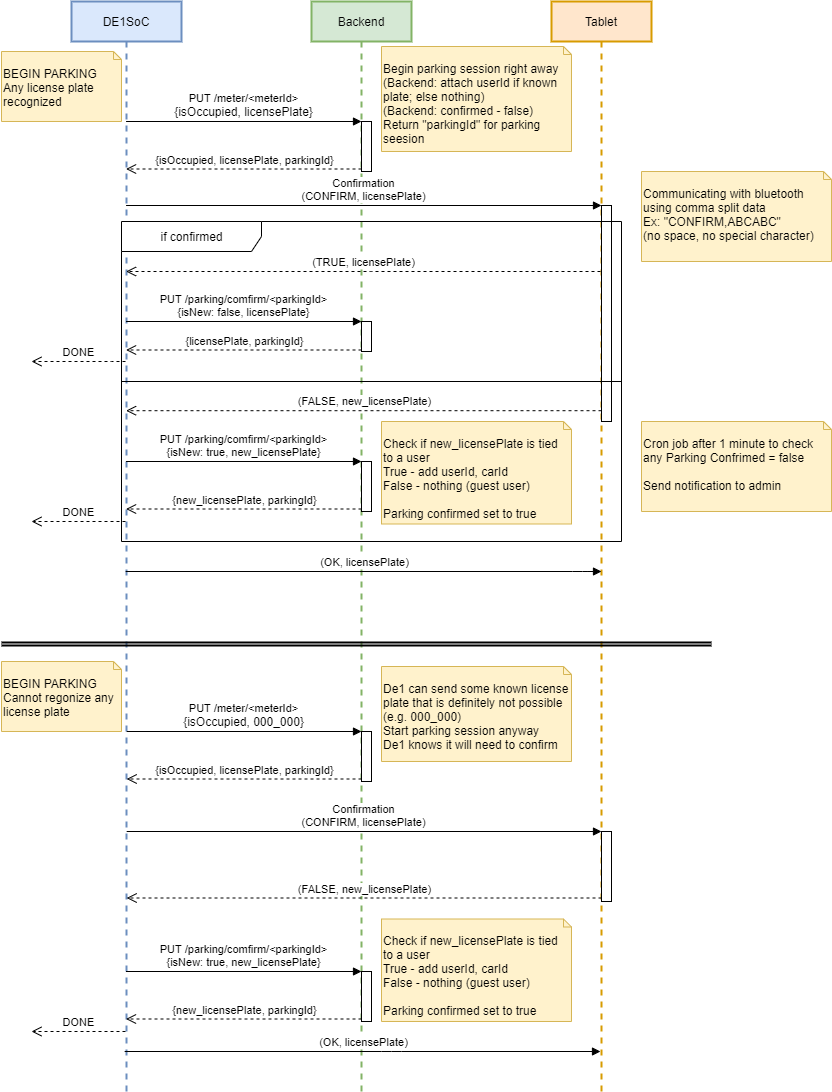

The diagram above was exported from draw.io. Its source (the exported page's mxGraphModel, read from the mxfile embedded in the PNG):
<mxGraphModel dx="2306" dy="1113" grid="1" gridSize="10" guides="1" tooltips="1" connect="1" arrows="1" fold="1" page="1" pageScale="1" pageWidth="827" pageHeight="1169" math="0" shadow="0">
  <root>
    <mxCell id="0" />
    <mxCell id="1" parent="0" />
    <mxCell id="4" value="Tablet" style="shape=umlLifeline;perimeter=lifelinePerimeter;whiteSpace=wrap;html=1;container=1;collapsible=0;recursiveResize=0;outlineConnect=0;fillColor=#ffe6cc;strokeColor=#d79b00;strokeWidth=2;" parent="1" vertex="1">
      <mxGeometry x="560" y="40" width="100" height="1090" as="geometry" />
    </mxCell>
    <mxCell id="18" value="" style="html=1;points=[];perimeter=orthogonalPerimeter;" parent="4" vertex="1">
      <mxGeometry x="50" y="204" width="10" height="216" as="geometry" />
    </mxCell>
    <mxCell id="2" value="DE1SoC" style="shape=umlLifeline;perimeter=lifelinePerimeter;whiteSpace=wrap;html=1;container=1;collapsible=0;recursiveResize=0;outlineConnect=0;fillColor=#dae8fc;strokeColor=#6c8ebf;strokeWidth=2;" parent="1" vertex="1">
      <mxGeometry x="80" y="40" width="110" height="1090" as="geometry" />
    </mxCell>
    <mxCell id="3" value="Backend" style="shape=umlLifeline;perimeter=lifelinePerimeter;whiteSpace=wrap;html=1;container=1;collapsible=0;recursiveResize=0;outlineConnect=0;fillColor=#d5e8d4;strokeColor=#82b366;strokeWidth=2;" parent="1" vertex="1">
      <mxGeometry x="320" y="40" width="100" height="1090" as="geometry" />
    </mxCell>
    <mxCell id="10" value="" style="html=1;points=[];perimeter=orthogonalPerimeter;" parent="3" vertex="1">
      <mxGeometry x="50" y="120" width="10" height="50" as="geometry" />
    </mxCell>
    <mxCell id="29" value="" style="html=1;points=[];perimeter=orthogonalPerimeter;" parent="3" vertex="1">
      <mxGeometry x="50" y="460" width="10" height="50" as="geometry" />
    </mxCell>
    <mxCell id="52" value="" style="html=1;points=[];perimeter=orthogonalPerimeter;" parent="3" vertex="1">
      <mxGeometry x="50" y="730" width="10" height="50" as="geometry" />
    </mxCell>
    <mxCell id="62" value="" style="html=1;points=[];perimeter=orthogonalPerimeter;" parent="3" vertex="1">
      <mxGeometry x="50" y="970" width="10" height="50" as="geometry" />
    </mxCell>
    <mxCell id="63" value="PUT /parking/comfirm/&amp;lt;parkingId&amp;gt;&lt;br&gt;{isNew: true, new_licensePlate}" style="html=1;verticalAlign=bottom;endArrow=block;entryX=0;entryY=0;" parent="3" target="62" edge="1">
      <mxGeometry relative="1" as="geometry">
        <mxPoint x="-185.5" y="970" as="sourcePoint" />
      </mxGeometry>
    </mxCell>
    <mxCell id="64" value="{new_licensePlate, parkingId}" style="html=1;verticalAlign=bottom;endArrow=open;dashed=1;endSize=8;exitX=0;exitY=0.95;" parent="3" source="62" edge="1">
      <mxGeometry relative="1" as="geometry">
        <mxPoint x="-185.5" y="1017.5" as="targetPoint" />
      </mxGeometry>
    </mxCell>
    <mxCell id="58" value="" style="html=1;points=[];perimeter=orthogonalPerimeter;" parent="3" vertex="1">
      <mxGeometry x="290" y="830" width="10" height="70" as="geometry" />
    </mxCell>
    <mxCell id="50" value="" style="line;strokeWidth=2;align=left;verticalAlign=middle;spacingTop=-1;spacingLeft=3;spacingRight=3;rotatable=0;labelPosition=right;points=[];portConstraint=eastwest;" parent="3" vertex="1">
      <mxGeometry x="-310" y="640" width="710" height="8" as="geometry" />
    </mxCell>
    <mxCell id="51" value="BEGIN PARKING&lt;br&gt;Cannot regonize any license plate" style="shape=note2;boundedLbl=1;whiteSpace=wrap;html=1;size=8;verticalAlign=top;align=left;fillColor=#fff2cc;strokeColor=#d6b656;" parent="3" vertex="1">
      <mxGeometry x="-310" y="660" width="120" height="70" as="geometry" />
    </mxCell>
    <mxCell id="55" value="&lt;blockquote style=&quot;margin: 0 0 0 40px ; border: none ; padding: 0px&quot;&gt;&lt;/blockquote&gt;&lt;span&gt;De1 can send some known license plate that is definitely not possible (e.g. 000_000)&lt;br&gt;Start parking session anyway&lt;br&gt;De1 knows it will need to confirm&lt;br&gt;&lt;/span&gt;" style="shape=note2;boundedLbl=1;whiteSpace=wrap;html=1;size=8;verticalAlign=top;align=left;fillColor=#fff2cc;strokeColor=#d6b656;" parent="3" vertex="1">
      <mxGeometry x="70" y="665" width="190" height="95" as="geometry" />
    </mxCell>
    <mxCell id="53" value="&lt;span style=&quot;background-color: rgb(255 , 255 , 255)&quot;&gt;PUT /meter/&amp;lt;meterId&amp;gt;&lt;br&gt;&lt;span style=&quot;font-size: 12px&quot;&gt;{isOccupied, 000_000}&lt;/span&gt;&lt;/span&gt;" style="html=1;verticalAlign=bottom;endArrow=block;entryX=0;entryY=0;" parent="3" target="52" edge="1">
      <mxGeometry relative="1" as="geometry">
        <mxPoint x="-184.83333333333326" y="730" as="sourcePoint" />
      </mxGeometry>
    </mxCell>
    <mxCell id="54" value="{isOccupied, licensePlate, parkingId}" style="html=1;verticalAlign=bottom;endArrow=open;dashed=1;endSize=8;exitX=0;exitY=0.95;" parent="3" source="52" edge="1">
      <mxGeometry relative="1" as="geometry">
        <mxPoint x="-184.83333333333326" y="777.5" as="targetPoint" />
      </mxGeometry>
    </mxCell>
    <mxCell id="59" value="Confirmation&lt;br&gt;(CONFIRM, licensePlate)" style="html=1;verticalAlign=bottom;endArrow=block;entryX=0;entryY=0;" parent="3" target="58" edge="1">
      <mxGeometry relative="1" as="geometry">
        <mxPoint x="-184.83333333333326" y="830" as="sourcePoint" />
      </mxGeometry>
    </mxCell>
    <mxCell id="60" value="(FALSE, new_licensePlate)" style="html=1;verticalAlign=bottom;endArrow=open;dashed=1;endSize=8;exitX=0;exitY=0.95;" parent="3" source="58" edge="1">
      <mxGeometry relative="1" as="geometry">
        <mxPoint x="-184.83333333333326" y="896.5" as="targetPoint" />
      </mxGeometry>
    </mxCell>
    <mxCell id="69" value="(OK, licensePlate)" style="html=1;verticalAlign=bottom;endArrow=block;" parent="3" edge="1">
      <mxGeometry relative="1" as="geometry">
        <mxPoint x="-186.85714285714312" y="1050" as="sourcePoint" />
        <mxPoint x="289" y="1050" as="targetPoint" />
        <Array as="points">
          <mxPoint x="80" y="1050" />
        </Array>
      </mxGeometry>
    </mxCell>
    <mxCell id="70" value="DONE" style="html=1;verticalAlign=bottom;endArrow=open;dashed=1;endSize=8;" parent="3" edge="1">
      <mxGeometry relative="1" as="geometry">
        <mxPoint x="-280" y="1030" as="targetPoint" />
        <mxPoint x="-186" y="1030" as="sourcePoint" />
        <Array as="points" />
      </mxGeometry>
    </mxCell>
    <mxCell id="75" value="" style="line;strokeWidth=2;align=left;verticalAlign=middle;spacingTop=-1;spacingLeft=3;spacingRight=3;rotatable=0;labelPosition=right;points=[];portConstraint=eastwest;" parent="3" vertex="1">
      <mxGeometry x="-310" y="637" width="710" height="8" as="geometry" />
    </mxCell>
    <mxCell id="81" value="" style="html=1;points=[];perimeter=orthogonalPerimeter;" parent="3" vertex="1">
      <mxGeometry x="50" y="320" width="10" height="30" as="geometry" />
    </mxCell>
    <mxCell id="8" value="&lt;blockquote style=&quot;margin: 0 0 0 40px ; border: none ; padding: 0px&quot;&gt;&lt;/blockquote&gt;Begin parking session right away&lt;br&gt;&lt;blockquote style=&quot;margin: 0 0 0 40px ; border: none ; padding: 0px&quot;&gt;&lt;/blockquote&gt;(Backend: attach userId if known plate; else nothing)&lt;br&gt;(Backend: confirmed - false)&lt;br&gt;&lt;span&gt;Return &quot;parkingId&quot; for parking seesion&lt;br&gt;&lt;/span&gt;" style="shape=note2;boundedLbl=1;whiteSpace=wrap;html=1;size=8;verticalAlign=top;align=left;fillColor=#fff2cc;strokeColor=#d6b656;" parent="1" vertex="1">
      <mxGeometry x="390" y="85" width="190" height="105" as="geometry" />
    </mxCell>
    <mxCell id="11" value="&lt;span style=&quot;background-color: rgb(255 , 255 , 255)&quot;&gt;PUT /meter/&amp;lt;meterId&amp;gt;&lt;br&gt;&lt;span style=&quot;font-size: 12px&quot;&gt;{isOccupied, licensePlate}&lt;/span&gt;&lt;/span&gt;" style="html=1;verticalAlign=bottom;endArrow=block;entryX=0;entryY=0;" parent="1" source="2" target="10" edge="1">
      <mxGeometry relative="1" as="geometry">
        <mxPoint x="330" y="180" as="sourcePoint" />
      </mxGeometry>
    </mxCell>
    <mxCell id="12" value="{isOccupied, licensePlate, parkingId}" style="html=1;verticalAlign=bottom;endArrow=open;dashed=1;endSize=8;exitX=0;exitY=0.95;" parent="1" source="10" target="2" edge="1">
      <mxGeometry relative="1" as="geometry">
        <mxPoint x="330" y="256" as="targetPoint" />
      </mxGeometry>
    </mxCell>
    <mxCell id="13" value="BEGIN PARKING&lt;br&gt;Any license plate recognized" style="shape=note2;boundedLbl=1;whiteSpace=wrap;html=1;size=8;verticalAlign=top;align=left;fillColor=#fff2cc;strokeColor=#d6b656;" parent="1" vertex="1">
      <mxGeometry x="10" y="90" width="120" height="70" as="geometry" />
    </mxCell>
    <mxCell id="19" value="Confirmation&lt;br&gt;(CONFIRM, licensePlate)" style="html=1;verticalAlign=bottom;endArrow=block;entryX=0;entryY=0;" parent="1" source="2" target="18" edge="1">
      <mxGeometry relative="1" as="geometry">
        <mxPoint x="540" y="230" as="sourcePoint" />
      </mxGeometry>
    </mxCell>
    <mxCell id="20" value="(FALSE, new_licensePlate)" style="html=1;verticalAlign=bottom;endArrow=open;dashed=1;endSize=8;exitX=0;exitY=0.95;" parent="1" source="18" target="2" edge="1">
      <mxGeometry relative="1" as="geometry">
        <mxPoint x="540" y="306" as="targetPoint" />
      </mxGeometry>
    </mxCell>
    <mxCell id="27" value="(TRUE, licensePlate)" style="html=1;verticalAlign=bottom;endArrow=open;dashed=1;endSize=8;" parent="1" source="4" target="2" edge="1">
      <mxGeometry relative="1" as="geometry">
        <mxPoint x="234.92857142857144" y="310" as="targetPoint" />
        <mxPoint x="600" y="310" as="sourcePoint" />
        <Array as="points">
          <mxPoint x="370" y="310" />
        </Array>
      </mxGeometry>
    </mxCell>
    <mxCell id="65" value="DONE" style="html=1;verticalAlign=bottom;endArrow=open;dashed=1;endSize=8;" parent="1" source="2" edge="1">
      <mxGeometry relative="1" as="geometry">
        <mxPoint x="40" y="400" as="targetPoint" />
        <mxPoint x="130" y="330" as="sourcePoint" />
        <Array as="points">
          <mxPoint x="110" y="400" />
        </Array>
      </mxGeometry>
    </mxCell>
    <mxCell id="82" value="PUT /parking/comfirm/&amp;lt;parkingId&amp;gt;&lt;br&gt;{isNew: false, licensePlate}" style="html=1;verticalAlign=bottom;endArrow=block;entryX=0;entryY=0;" parent="1" source="2" target="81" edge="1">
      <mxGeometry relative="1" as="geometry">
        <mxPoint x="300" y="320" as="sourcePoint" />
      </mxGeometry>
    </mxCell>
    <mxCell id="83" value="{licensePlate, parkingId}" style="html=1;verticalAlign=bottom;endArrow=open;dashed=1;endSize=8;exitX=0;exitY=0.95;" parent="1" source="81" target="2" edge="1">
      <mxGeometry relative="1" as="geometry">
        <mxPoint x="300" y="396" as="targetPoint" />
      </mxGeometry>
    </mxCell>
    <mxCell id="30" value="PUT /parking/comfirm/&amp;lt;parkingId&amp;gt;&lt;br&gt;{isNew: true, new_licensePlate}" style="html=1;verticalAlign=bottom;endArrow=block;entryX=0;entryY=0;" parent="1" source="2" target="29" edge="1">
      <mxGeometry relative="1" as="geometry">
        <mxPoint x="133.14285714285688" y="550" as="sourcePoint" />
      </mxGeometry>
    </mxCell>
    <mxCell id="31" value="{new_licensePlate, parkingId}" style="html=1;verticalAlign=bottom;endArrow=open;dashed=1;endSize=8;exitX=0;exitY=0.95;" parent="1" source="29" target="2" edge="1">
      <mxGeometry relative="1" as="geometry">
        <mxPoint x="133.14285714285688" y="597.5" as="targetPoint" />
      </mxGeometry>
    </mxCell>
    <mxCell id="72" value="&lt;blockquote style=&quot;margin: 0 0 0 40px ; border: none ; padding: 0px&quot;&gt;&lt;/blockquote&gt;&lt;span&gt;Check if new_licensePlate is tied to a user&lt;br&gt;True - add userId, carId&lt;br&gt;False - nothing (guest user)&lt;br&gt;&lt;br&gt;Parking confirmed set to true&lt;br&gt;&lt;/span&gt;" style="shape=note2;boundedLbl=1;whiteSpace=wrap;html=1;size=8;verticalAlign=top;align=left;fillColor=#fff2cc;strokeColor=#d6b656;" parent="1" vertex="1">
      <mxGeometry x="390" y="460" width="190" height="102.5" as="geometry" />
    </mxCell>
    <mxCell id="66" value="DONE" style="html=1;verticalAlign=bottom;endArrow=open;dashed=1;endSize=8;" parent="1" source="2" edge="1">
      <mxGeometry relative="1" as="geometry">
        <mxPoint x="40" y="560" as="targetPoint" />
        <mxPoint x="117" y="570" as="sourcePoint" />
        <Array as="points" />
      </mxGeometry>
    </mxCell>
    <mxCell id="67" value="(OK, licensePlate)" style="html=1;verticalAlign=bottom;endArrow=block;" parent="1" edge="1">
      <mxGeometry relative="1" as="geometry">
        <mxPoint x="134.14285714285688" y="610" as="sourcePoint" />
        <mxPoint x="610" y="610" as="targetPoint" />
        <Array as="points">
          <mxPoint x="591" y="610" />
        </Array>
      </mxGeometry>
    </mxCell>
    <mxCell id="74" value="&lt;blockquote style=&quot;margin: 0 0 0 40px ; border: none ; padding: 0px&quot;&gt;&lt;/blockquote&gt;&lt;span&gt;Cron job after 1 minute to check any Parking Confrimed = false&lt;br&gt;&lt;br&gt;Send notification to admin&lt;br&gt;&lt;/span&gt;" style="shape=note2;boundedLbl=1;whiteSpace=wrap;html=1;size=8;verticalAlign=top;align=left;fillColor=#fff2cc;strokeColor=#d6b656;" parent="1" vertex="1">
      <mxGeometry x="650" y="460" width="190" height="90" as="geometry" />
    </mxCell>
    <mxCell id="73" value="&lt;blockquote style=&quot;margin: 0 0 0 40px ; border: none ; padding: 0px&quot;&gt;&lt;/blockquote&gt;&lt;span&gt;Check if new_licensePlate is tied to a user&lt;br&gt;True - add userId, carId&lt;br&gt;False - nothing (guest user)&lt;br&gt;&lt;br&gt;Parking confirmed set to true&lt;br&gt;&lt;/span&gt;" style="shape=note2;boundedLbl=1;whiteSpace=wrap;html=1;size=8;verticalAlign=top;align=left;fillColor=#fff2cc;strokeColor=#d6b656;" parent="1" vertex="1">
      <mxGeometry x="390" y="957.5" width="190" height="102.5" as="geometry" />
    </mxCell>
    <mxCell id="93" value="if confirmed" style="shape=umlFrame;tabWidth=110;tabHeight=30;tabPosition=left;html=1;boundedLbl=1;labelInHeader=1;width=140;height=30;" parent="1" vertex="1">
      <mxGeometry x="130" y="260" width="500" height="320" as="geometry" />
    </mxCell>
    <mxCell id="94" value="" style="line;strokeWidth=1;labelPosition=center;verticalLabelPosition=bottom;align=left;verticalAlign=top;spacingLeft=20;spacingTop=15;" parent="93" vertex="1">
      <mxGeometry y="153.5976055002371" width="499.99999999999994" height="12.8" as="geometry" />
    </mxCell>
    <mxCell id="95" value="&lt;blockquote style=&quot;margin: 0 0 0 40px ; border: none ; padding: 0px&quot;&gt;&lt;/blockquote&gt;&lt;span&gt;Communicating with bluetooth using comma split data&lt;br&gt;Ex: &quot;CONFIRM,ABCABC&quot;&lt;br&gt;(no space, no special character)&lt;br&gt;&lt;/span&gt;" style="shape=note2;boundedLbl=1;whiteSpace=wrap;html=1;size=8;verticalAlign=top;align=left;fillColor=#fff2cc;strokeColor=#d6b656;" parent="1" vertex="1">
      <mxGeometry x="650" y="210" width="190" height="90" as="geometry" />
    </mxCell>
  </root>
</mxGraphModel>